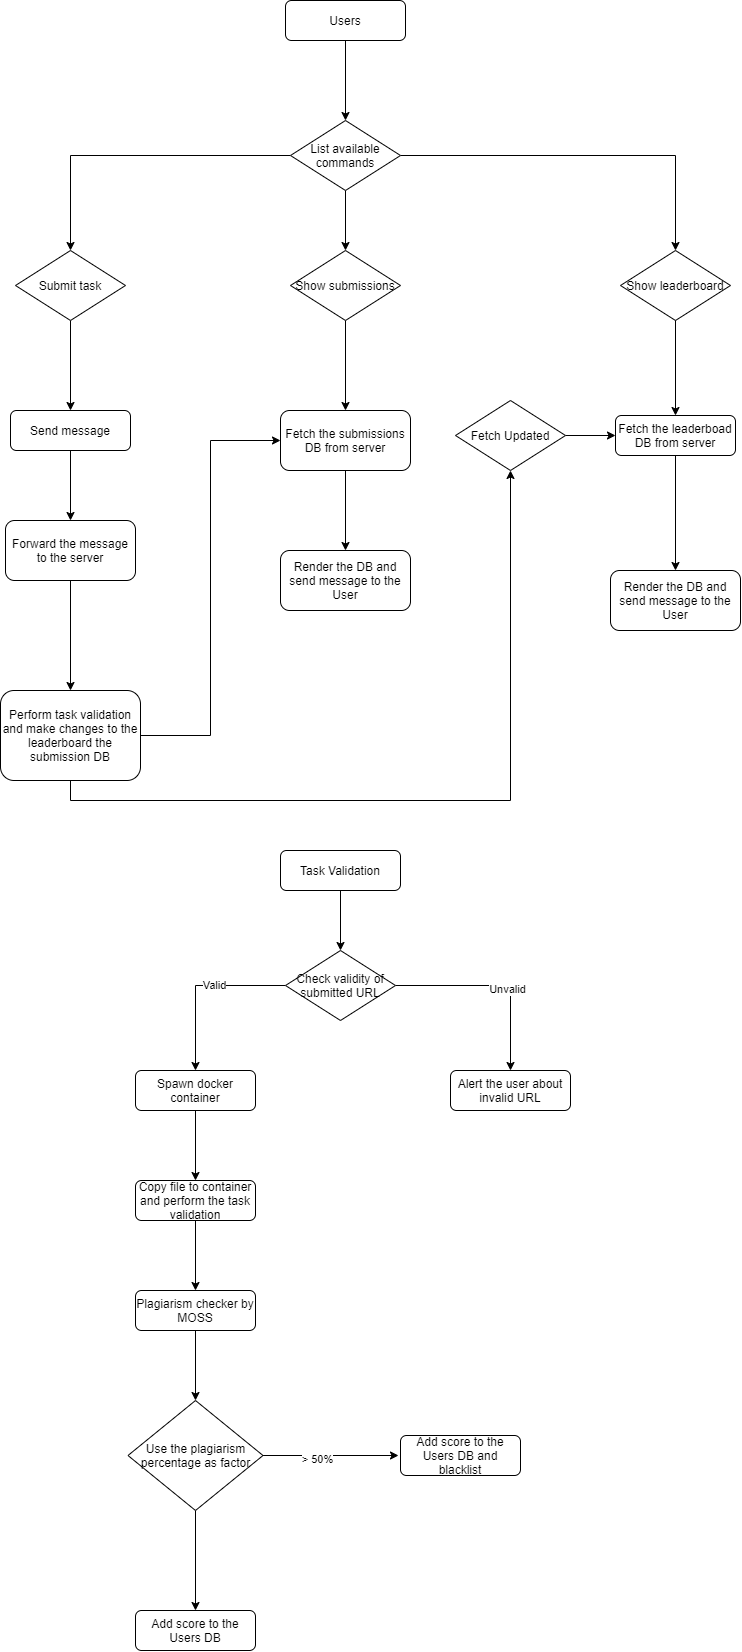

The diagram above was exported from draw.io. Its source (the exported page's mxGraphModel, read from the mxfile embedded in the PNG):
<mxGraphModel dx="2031" dy="1134" grid="1" gridSize="10" guides="1" tooltips="1" connect="1" arrows="1" fold="1" page="1" pageScale="1" pageWidth="827" pageHeight="1169" math="0" shadow="0">
  <root>
    <mxCell id="WIyWlLk6GJQsqaUBKTNV-0" />
    <mxCell id="WIyWlLk6GJQsqaUBKTNV-1" parent="WIyWlLk6GJQsqaUBKTNV-0" />
    <mxCell id="j7OtCeT8IT7vHJv08QzG-8" style="edgeStyle=orthogonalEdgeStyle;rounded=0;orthogonalLoop=1;jettySize=auto;html=1;exitX=0.5;exitY=1;exitDx=0;exitDy=0;entryX=0.5;entryY=0;entryDx=0;entryDy=0;" edge="1" parent="WIyWlLk6GJQsqaUBKTNV-1" source="j7OtCeT8IT7vHJv08QzG-0" target="j7OtCeT8IT7vHJv08QzG-3">
      <mxGeometry relative="1" as="geometry" />
    </mxCell>
    <mxCell id="j7OtCeT8IT7vHJv08QzG-0" value="Users" style="rounded=1;whiteSpace=wrap;html=1;" vertex="1" parent="WIyWlLk6GJQsqaUBKTNV-1">
      <mxGeometry x="350" y="60" width="120" height="40" as="geometry" />
    </mxCell>
    <mxCell id="j7OtCeT8IT7vHJv08QzG-30" style="edgeStyle=orthogonalEdgeStyle;rounded=0;orthogonalLoop=1;jettySize=auto;html=1;exitX=0.5;exitY=1;exitDx=0;exitDy=0;entryX=0.5;entryY=0;entryDx=0;entryDy=0;" edge="1" parent="WIyWlLk6GJQsqaUBKTNV-1" source="j7OtCeT8IT7vHJv08QzG-1" target="j7OtCeT8IT7vHJv08QzG-29">
      <mxGeometry relative="1" as="geometry" />
    </mxCell>
    <mxCell id="j7OtCeT8IT7vHJv08QzG-1" value="Fetch the leaderboad DB from server" style="rounded=1;whiteSpace=wrap;html=1;" vertex="1" parent="WIyWlLk6GJQsqaUBKTNV-1">
      <mxGeometry x="680" y="475" width="120" height="40" as="geometry" />
    </mxCell>
    <mxCell id="j7OtCeT8IT7vHJv08QzG-19" style="edgeStyle=orthogonalEdgeStyle;rounded=0;orthogonalLoop=1;jettySize=auto;html=1;exitX=0.5;exitY=1;exitDx=0;exitDy=0;entryX=0.5;entryY=0;entryDx=0;entryDy=0;" edge="1" parent="WIyWlLk6GJQsqaUBKTNV-1" source="j7OtCeT8IT7vHJv08QzG-2" target="j7OtCeT8IT7vHJv08QzG-18">
      <mxGeometry relative="1" as="geometry" />
    </mxCell>
    <mxCell id="j7OtCeT8IT7vHJv08QzG-2" value="Send message" style="rounded=1;whiteSpace=wrap;html=1;" vertex="1" parent="WIyWlLk6GJQsqaUBKTNV-1">
      <mxGeometry x="75" y="470" width="120" height="40" as="geometry" />
    </mxCell>
    <mxCell id="j7OtCeT8IT7vHJv08QzG-9" style="edgeStyle=orthogonalEdgeStyle;rounded=0;orthogonalLoop=1;jettySize=auto;html=1;exitX=0;exitY=0.5;exitDx=0;exitDy=0;entryX=0.5;entryY=0;entryDx=0;entryDy=0;" edge="1" parent="WIyWlLk6GJQsqaUBKTNV-1" source="j7OtCeT8IT7vHJv08QzG-3" target="j7OtCeT8IT7vHJv08QzG-5">
      <mxGeometry relative="1" as="geometry" />
    </mxCell>
    <mxCell id="j7OtCeT8IT7vHJv08QzG-10" style="edgeStyle=orthogonalEdgeStyle;rounded=0;orthogonalLoop=1;jettySize=auto;html=1;exitX=0.5;exitY=1;exitDx=0;exitDy=0;entryX=0.5;entryY=0;entryDx=0;entryDy=0;" edge="1" parent="WIyWlLk6GJQsqaUBKTNV-1" source="j7OtCeT8IT7vHJv08QzG-3" target="j7OtCeT8IT7vHJv08QzG-7">
      <mxGeometry relative="1" as="geometry" />
    </mxCell>
    <mxCell id="j7OtCeT8IT7vHJv08QzG-12" style="edgeStyle=orthogonalEdgeStyle;rounded=0;orthogonalLoop=1;jettySize=auto;html=1;exitX=1;exitY=0.5;exitDx=0;exitDy=0;entryX=0.5;entryY=0;entryDx=0;entryDy=0;" edge="1" parent="WIyWlLk6GJQsqaUBKTNV-1" source="j7OtCeT8IT7vHJv08QzG-3" target="j7OtCeT8IT7vHJv08QzG-6">
      <mxGeometry relative="1" as="geometry" />
    </mxCell>
    <mxCell id="j7OtCeT8IT7vHJv08QzG-3" value="List available commands" style="rhombus;whiteSpace=wrap;html=1;" vertex="1" parent="WIyWlLk6GJQsqaUBKTNV-1">
      <mxGeometry x="355" y="180" width="110" height="70" as="geometry" />
    </mxCell>
    <mxCell id="j7OtCeT8IT7vHJv08QzG-13" style="edgeStyle=orthogonalEdgeStyle;rounded=0;orthogonalLoop=1;jettySize=auto;html=1;exitX=0.5;exitY=1;exitDx=0;exitDy=0;entryX=0.5;entryY=0;entryDx=0;entryDy=0;" edge="1" parent="WIyWlLk6GJQsqaUBKTNV-1" source="j7OtCeT8IT7vHJv08QzG-5" target="j7OtCeT8IT7vHJv08QzG-2">
      <mxGeometry relative="1" as="geometry" />
    </mxCell>
    <mxCell id="j7OtCeT8IT7vHJv08QzG-5" value="Submit task" style="rhombus;whiteSpace=wrap;html=1;" vertex="1" parent="WIyWlLk6GJQsqaUBKTNV-1">
      <mxGeometry x="80" y="310" width="110" height="70" as="geometry" />
    </mxCell>
    <mxCell id="j7OtCeT8IT7vHJv08QzG-14" style="edgeStyle=orthogonalEdgeStyle;rounded=0;orthogonalLoop=1;jettySize=auto;html=1;exitX=0.5;exitY=1;exitDx=0;exitDy=0;" edge="1" parent="WIyWlLk6GJQsqaUBKTNV-1" source="j7OtCeT8IT7vHJv08QzG-6" target="j7OtCeT8IT7vHJv08QzG-1">
      <mxGeometry relative="1" as="geometry" />
    </mxCell>
    <mxCell id="j7OtCeT8IT7vHJv08QzG-6" value="Show leaderboard" style="rhombus;whiteSpace=wrap;html=1;" vertex="1" parent="WIyWlLk6GJQsqaUBKTNV-1">
      <mxGeometry x="685" y="310" width="110" height="70" as="geometry" />
    </mxCell>
    <mxCell id="j7OtCeT8IT7vHJv08QzG-16" style="edgeStyle=orthogonalEdgeStyle;rounded=0;orthogonalLoop=1;jettySize=auto;html=1;exitX=0.5;exitY=1;exitDx=0;exitDy=0;entryX=0.5;entryY=0;entryDx=0;entryDy=0;" edge="1" parent="WIyWlLk6GJQsqaUBKTNV-1" source="j7OtCeT8IT7vHJv08QzG-7" target="j7OtCeT8IT7vHJv08QzG-15">
      <mxGeometry relative="1" as="geometry" />
    </mxCell>
    <mxCell id="j7OtCeT8IT7vHJv08QzG-7" value="Show submissions" style="rhombus;whiteSpace=wrap;html=1;" vertex="1" parent="WIyWlLk6GJQsqaUBKTNV-1">
      <mxGeometry x="355" y="310" width="110" height="70" as="geometry" />
    </mxCell>
    <mxCell id="j7OtCeT8IT7vHJv08QzG-24" style="edgeStyle=orthogonalEdgeStyle;rounded=0;orthogonalLoop=1;jettySize=auto;html=1;exitX=0.5;exitY=1;exitDx=0;exitDy=0;entryX=0.5;entryY=0;entryDx=0;entryDy=0;" edge="1" parent="WIyWlLk6GJQsqaUBKTNV-1" source="j7OtCeT8IT7vHJv08QzG-15" target="j7OtCeT8IT7vHJv08QzG-22">
      <mxGeometry relative="1" as="geometry" />
    </mxCell>
    <mxCell id="j7OtCeT8IT7vHJv08QzG-15" value="Fetch the submissions DB from server" style="rounded=1;whiteSpace=wrap;html=1;" vertex="1" parent="WIyWlLk6GJQsqaUBKTNV-1">
      <mxGeometry x="345" y="470" width="130" height="60" as="geometry" />
    </mxCell>
    <mxCell id="j7OtCeT8IT7vHJv08QzG-21" style="edgeStyle=orthogonalEdgeStyle;rounded=0;orthogonalLoop=1;jettySize=auto;html=1;exitX=0.5;exitY=1;exitDx=0;exitDy=0;entryX=0.5;entryY=0;entryDx=0;entryDy=0;" edge="1" parent="WIyWlLk6GJQsqaUBKTNV-1" source="j7OtCeT8IT7vHJv08QzG-18" target="j7OtCeT8IT7vHJv08QzG-20">
      <mxGeometry relative="1" as="geometry" />
    </mxCell>
    <mxCell id="j7OtCeT8IT7vHJv08QzG-18" value="Forward the message to the server" style="rounded=1;whiteSpace=wrap;html=1;" vertex="1" parent="WIyWlLk6GJQsqaUBKTNV-1">
      <mxGeometry x="70" y="580" width="130" height="60" as="geometry" />
    </mxCell>
    <mxCell id="j7OtCeT8IT7vHJv08QzG-23" style="edgeStyle=orthogonalEdgeStyle;rounded=0;orthogonalLoop=1;jettySize=auto;html=1;exitX=1;exitY=0.5;exitDx=0;exitDy=0;entryX=0;entryY=0.5;entryDx=0;entryDy=0;" edge="1" parent="WIyWlLk6GJQsqaUBKTNV-1" source="j7OtCeT8IT7vHJv08QzG-20" target="j7OtCeT8IT7vHJv08QzG-15">
      <mxGeometry relative="1" as="geometry" />
    </mxCell>
    <mxCell id="j7OtCeT8IT7vHJv08QzG-27" style="edgeStyle=orthogonalEdgeStyle;rounded=0;orthogonalLoop=1;jettySize=auto;html=1;exitX=0.5;exitY=1;exitDx=0;exitDy=0;entryX=0.5;entryY=1;entryDx=0;entryDy=0;" edge="1" parent="WIyWlLk6GJQsqaUBKTNV-1" source="j7OtCeT8IT7vHJv08QzG-20" target="j7OtCeT8IT7vHJv08QzG-26">
      <mxGeometry relative="1" as="geometry" />
    </mxCell>
    <mxCell id="j7OtCeT8IT7vHJv08QzG-20" value="Perform task validation and make changes to the leaderboard the submission DB" style="rounded=1;whiteSpace=wrap;html=1;" vertex="1" parent="WIyWlLk6GJQsqaUBKTNV-1">
      <mxGeometry x="65" y="750" width="140" height="90" as="geometry" />
    </mxCell>
    <mxCell id="j7OtCeT8IT7vHJv08QzG-22" value="Render the DB and send message to the User" style="rounded=1;whiteSpace=wrap;html=1;" vertex="1" parent="WIyWlLk6GJQsqaUBKTNV-1">
      <mxGeometry x="345" y="610" width="130" height="60" as="geometry" />
    </mxCell>
    <mxCell id="j7OtCeT8IT7vHJv08QzG-28" style="edgeStyle=orthogonalEdgeStyle;rounded=0;orthogonalLoop=1;jettySize=auto;html=1;exitX=1;exitY=0.5;exitDx=0;exitDy=0;entryX=0;entryY=0.5;entryDx=0;entryDy=0;" edge="1" parent="WIyWlLk6GJQsqaUBKTNV-1" source="j7OtCeT8IT7vHJv08QzG-26" target="j7OtCeT8IT7vHJv08QzG-1">
      <mxGeometry relative="1" as="geometry" />
    </mxCell>
    <mxCell id="j7OtCeT8IT7vHJv08QzG-26" value="Fetch Updated" style="rhombus;whiteSpace=wrap;html=1;" vertex="1" parent="WIyWlLk6GJQsqaUBKTNV-1">
      <mxGeometry x="520" y="460" width="110" height="70" as="geometry" />
    </mxCell>
    <mxCell id="j7OtCeT8IT7vHJv08QzG-29" value="Render the DB and send message to the User" style="rounded=1;whiteSpace=wrap;html=1;" vertex="1" parent="WIyWlLk6GJQsqaUBKTNV-1">
      <mxGeometry x="675" y="630" width="130" height="60" as="geometry" />
    </mxCell>
    <mxCell id="j7OtCeT8IT7vHJv08QzG-33" style="edgeStyle=orthogonalEdgeStyle;rounded=0;orthogonalLoop=1;jettySize=auto;html=1;exitX=0.5;exitY=1;exitDx=0;exitDy=0;entryX=0.5;entryY=0;entryDx=0;entryDy=0;" edge="1" parent="WIyWlLk6GJQsqaUBKTNV-1" source="j7OtCeT8IT7vHJv08QzG-31" target="j7OtCeT8IT7vHJv08QzG-32">
      <mxGeometry relative="1" as="geometry" />
    </mxCell>
    <mxCell id="j7OtCeT8IT7vHJv08QzG-31" value="Task Validation" style="rounded=1;whiteSpace=wrap;html=1;" vertex="1" parent="WIyWlLk6GJQsqaUBKTNV-1">
      <mxGeometry x="345" y="910" width="120" height="40" as="geometry" />
    </mxCell>
    <mxCell id="j7OtCeT8IT7vHJv08QzG-35" style="edgeStyle=orthogonalEdgeStyle;rounded=0;orthogonalLoop=1;jettySize=auto;html=1;exitX=0;exitY=0.5;exitDx=0;exitDy=0;entryX=0.5;entryY=0;entryDx=0;entryDy=0;" edge="1" parent="WIyWlLk6GJQsqaUBKTNV-1" source="j7OtCeT8IT7vHJv08QzG-32" target="j7OtCeT8IT7vHJv08QzG-34">
      <mxGeometry relative="1" as="geometry" />
    </mxCell>
    <mxCell id="j7OtCeT8IT7vHJv08QzG-36" value="Valid" style="edgeLabel;html=1;align=center;verticalAlign=middle;resizable=0;points=[];" vertex="1" connectable="0" parent="j7OtCeT8IT7vHJv08QzG-35">
      <mxGeometry x="-0.1886" y="-1" relative="1" as="geometry">
        <mxPoint as="offset" />
      </mxGeometry>
    </mxCell>
    <mxCell id="j7OtCeT8IT7vHJv08QzG-38" style="edgeStyle=orthogonalEdgeStyle;rounded=0;orthogonalLoop=1;jettySize=auto;html=1;exitX=1;exitY=0.5;exitDx=0;exitDy=0;" edge="1" parent="WIyWlLk6GJQsqaUBKTNV-1" source="j7OtCeT8IT7vHJv08QzG-32" target="j7OtCeT8IT7vHJv08QzG-37">
      <mxGeometry relative="1" as="geometry" />
    </mxCell>
    <mxCell id="j7OtCeT8IT7vHJv08QzG-46" value="Unvalid" style="edgeLabel;html=1;align=center;verticalAlign=middle;resizable=0;points=[];" vertex="1" connectable="0" parent="j7OtCeT8IT7vHJv08QzG-38">
      <mxGeometry x="0.11" y="-3" relative="1" as="geometry">
        <mxPoint as="offset" />
      </mxGeometry>
    </mxCell>
    <mxCell id="j7OtCeT8IT7vHJv08QzG-32" value="Check validity of submitted URL" style="rhombus;whiteSpace=wrap;html=1;" vertex="1" parent="WIyWlLk6GJQsqaUBKTNV-1">
      <mxGeometry x="350" y="1010" width="110" height="70" as="geometry" />
    </mxCell>
    <mxCell id="j7OtCeT8IT7vHJv08QzG-43" style="edgeStyle=orthogonalEdgeStyle;rounded=0;orthogonalLoop=1;jettySize=auto;html=1;exitX=0.5;exitY=1;exitDx=0;exitDy=0;entryX=0.5;entryY=0;entryDx=0;entryDy=0;" edge="1" parent="WIyWlLk6GJQsqaUBKTNV-1" source="j7OtCeT8IT7vHJv08QzG-34" target="j7OtCeT8IT7vHJv08QzG-42">
      <mxGeometry relative="1" as="geometry" />
    </mxCell>
    <mxCell id="j7OtCeT8IT7vHJv08QzG-34" value="Spawn docker container" style="rounded=1;whiteSpace=wrap;html=1;" vertex="1" parent="WIyWlLk6GJQsqaUBKTNV-1">
      <mxGeometry x="200" y="1130" width="120" height="40" as="geometry" />
    </mxCell>
    <mxCell id="j7OtCeT8IT7vHJv08QzG-37" value="Alert the user about invalid URL" style="rounded=1;whiteSpace=wrap;html=1;" vertex="1" parent="WIyWlLk6GJQsqaUBKTNV-1">
      <mxGeometry x="515" y="1130" width="120" height="40" as="geometry" />
    </mxCell>
    <mxCell id="j7OtCeT8IT7vHJv08QzG-45" style="edgeStyle=orthogonalEdgeStyle;rounded=0;orthogonalLoop=1;jettySize=auto;html=1;exitX=0.5;exitY=1;exitDx=0;exitDy=0;entryX=0.5;entryY=0;entryDx=0;entryDy=0;" edge="1" parent="WIyWlLk6GJQsqaUBKTNV-1" source="j7OtCeT8IT7vHJv08QzG-42" target="j7OtCeT8IT7vHJv08QzG-44">
      <mxGeometry relative="1" as="geometry" />
    </mxCell>
    <mxCell id="j7OtCeT8IT7vHJv08QzG-42" value="&lt;span style=&quot;font-family: &amp;#34;helvetica&amp;#34;&quot;&gt;Copy file to container and perform the task validation&lt;/span&gt;" style="rounded=1;whiteSpace=wrap;html=1;" vertex="1" parent="WIyWlLk6GJQsqaUBKTNV-1">
      <mxGeometry x="200" y="1240" width="120" height="40" as="geometry" />
    </mxCell>
    <mxCell id="j7OtCeT8IT7vHJv08QzG-48" style="edgeStyle=orthogonalEdgeStyle;rounded=0;orthogonalLoop=1;jettySize=auto;html=1;exitX=0.5;exitY=1;exitDx=0;exitDy=0;entryX=0.5;entryY=0;entryDx=0;entryDy=0;" edge="1" parent="WIyWlLk6GJQsqaUBKTNV-1" source="j7OtCeT8IT7vHJv08QzG-44" target="j7OtCeT8IT7vHJv08QzG-47">
      <mxGeometry relative="1" as="geometry" />
    </mxCell>
    <mxCell id="j7OtCeT8IT7vHJv08QzG-44" value="&lt;font face=&quot;helvetica&quot;&gt;Plagiarism&amp;nbsp;checker by MOSS&lt;/font&gt;" style="rounded=1;whiteSpace=wrap;html=1;" vertex="1" parent="WIyWlLk6GJQsqaUBKTNV-1">
      <mxGeometry x="200" y="1350" width="120" height="40" as="geometry" />
    </mxCell>
    <mxCell id="j7OtCeT8IT7vHJv08QzG-51" style="edgeStyle=orthogonalEdgeStyle;rounded=0;orthogonalLoop=1;jettySize=auto;html=1;exitX=1;exitY=0.5;exitDx=0;exitDy=0;entryX=0;entryY=0.5;entryDx=0;entryDy=0;" edge="1" parent="WIyWlLk6GJQsqaUBKTNV-1">
      <mxGeometry relative="1" as="geometry">
        <mxPoint x="325.5" y="1515" as="sourcePoint" />
        <mxPoint x="463" y="1515" as="targetPoint" />
      </mxGeometry>
    </mxCell>
    <mxCell id="j7OtCeT8IT7vHJv08QzG-53" value="&amp;gt; 50%" style="edgeLabel;html=1;align=center;verticalAlign=middle;resizable=0;points=[];" vertex="1" connectable="0" parent="j7OtCeT8IT7vHJv08QzG-51">
      <mxGeometry x="-0.1927" y="-3" relative="1" as="geometry">
        <mxPoint as="offset" />
      </mxGeometry>
    </mxCell>
    <mxCell id="j7OtCeT8IT7vHJv08QzG-52" style="edgeStyle=orthogonalEdgeStyle;rounded=0;orthogonalLoop=1;jettySize=auto;html=1;exitX=0.5;exitY=1;exitDx=0;exitDy=0;" edge="1" parent="WIyWlLk6GJQsqaUBKTNV-1" source="j7OtCeT8IT7vHJv08QzG-47" target="j7OtCeT8IT7vHJv08QzG-49">
      <mxGeometry relative="1" as="geometry" />
    </mxCell>
    <mxCell id="j7OtCeT8IT7vHJv08QzG-47" value="Use the plagiarism percentage as factor" style="rhombus;whiteSpace=wrap;html=1;" vertex="1" parent="WIyWlLk6GJQsqaUBKTNV-1">
      <mxGeometry x="192.5" y="1460" width="135" height="110" as="geometry" />
    </mxCell>
    <mxCell id="j7OtCeT8IT7vHJv08QzG-49" value="&lt;font face=&quot;helvetica&quot;&gt;Add score to the Users DB&lt;/font&gt;" style="rounded=1;whiteSpace=wrap;html=1;" vertex="1" parent="WIyWlLk6GJQsqaUBKTNV-1">
      <mxGeometry x="200" y="1670" width="120" height="40" as="geometry" />
    </mxCell>
    <mxCell id="j7OtCeT8IT7vHJv08QzG-50" value="&lt;font face=&quot;helvetica&quot;&gt;Add score to the Users DB and blacklist&lt;/font&gt;" style="rounded=1;whiteSpace=wrap;html=1;" vertex="1" parent="WIyWlLk6GJQsqaUBKTNV-1">
      <mxGeometry x="465" y="1495" width="120" height="40" as="geometry" />
    </mxCell>
  </root>
</mxGraphModel>